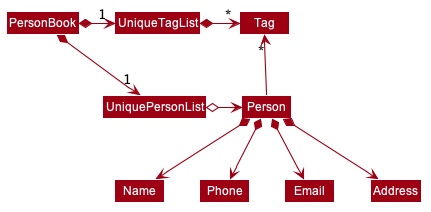

The diagram above was rendered by PlantUML. Its source (embedded in the PNG):
@startuml








skinparam BackgroundColor #FFFFFFF

skinparam Shadowing false

skinparam Class {
    FontColor #FFFFFF
    BorderThickness 1
    BorderColor #FFFFFF
    StereotypeFontColor #FFFFFF
    FontName Arial
}

skinparam Actor {
    BorderColor #000000
    Color #000000
    FontName Arial
}

skinparam Sequence {
    MessageAlign center
    BoxFontSize 15
    BoxPadding 0
    BoxFontColor #FFFFFF
    FontName Arial
}

skinparam Participant {
    FontColor #FFFFFFF
    Padding 20
}

skinparam MinClassWidth 50
skinparam ParticipantPadding 10
skinparam Shadowing false
skinparam DefaultTextAlignment center
skinparam packageStyle Rectangle

hide footbox
hide members
hide circle
skinparam arrowThickness 1.1
skinparam arrowColor #9D0012
skinparam classBackgroundColor #9D0012

PersonBook *-right-> "1" UniquePersonList
PersonBook *-right-> "1" UniqueTagList
UniqueTagList -[hidden]down- UniquePersonList
UniqueTagList -[hidden]down- UniquePersonList

UniqueTagList *-right-> "*" Tag
UniquePersonList o-right-> Person

Person -up-> "*" Tag

Person *--> Name
Person *--> Phone
Person *--> Email
Person *--> Address
@enduml